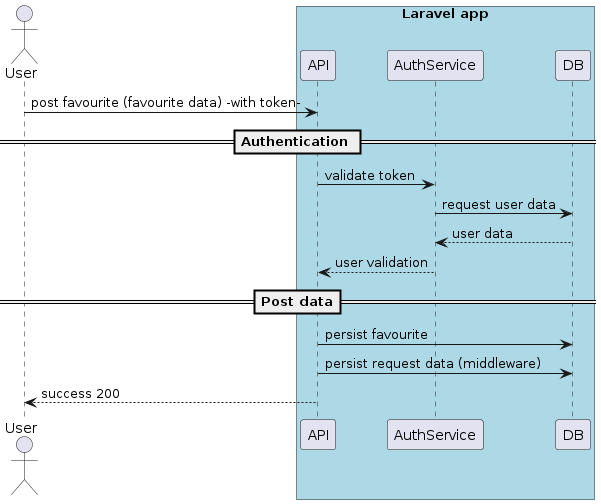

The diagram above was rendered by PlantUML. Its source (embedded in the PNG):
@startuml
actor User

box "Laravel app" #LightBlue
participant API
participant AuthService
participant DB
end box

User -> API : post favourite (favourite data) -with token-

== Authentication ==

API-> AuthService : validate token
AuthService -> DB : request user data
DB --> AuthService : user data
AuthService --> API : user validation

== Post data==

API -> DB: persist favourite
API -> DB : persist request data (middleware)
API --> User : success 200
@enduml